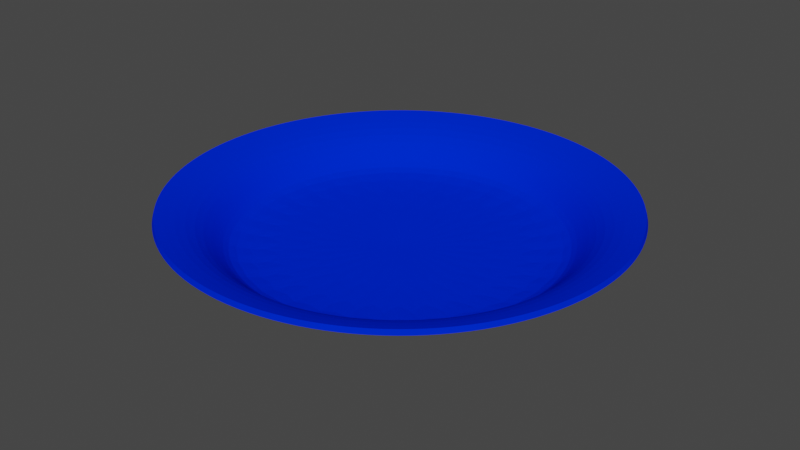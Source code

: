 # Source: Plate.blend  (saved by Blender 3.5.10; exported with 4.5.12 LTS)
import bpy
from mathutils import Matrix  # noqa: F401  (used for matrix-valued properties, if any)

bpy.ops.wm.read_factory_settings(use_empty=True)
scene = bpy.context.scene
scene.name = 'Scene'

# ---- collections
col_collection = bpy.data.collections.new('Collection'); scene.collection.children.link(col_collection)

# ---- materials (node trees are filled in below, after node groups)
mat_material_001 = bpy.data.materials.new('Material.001')
mat_material_001.use_transparent_shadow = False
mat_material_001.diffuse_color = (0.0, 0.02176, 0.8, 1.0)

# ---- material node trees

# ---- world
world_world = bpy.data.worlds.new('World'); scene.world = world_world
world_world.use_nodes = True; world_world.node_tree.nodes.clear()
_N = world_world.node_tree.nodes; _L = world_world.node_tree.links
n0 = _N.new('ShaderNodeOutputWorld'); n0.name = 'World Output'; n0.location = (300, 300)
n1 = _N.new('ShaderNodeBackground'); n1.name = 'Background'; n1.location = (10, 300)
n1.inputs[0].default_value = (0.05088, 0.05088, 0.05088, 1.0)
_L.new(n1.outputs[0], n0.inputs[0])
n0.is_active_output = True
world_world.color = (0.05088, 0.05088, 0.05088)
world_world.use_sun_shadow = False
world_world.sun_shadow_jitter_overblur = 0.0

# ---- meshes
me_circle = bpy.data.meshes.new('Circle')
me_circle.from_pydata([(1.096e-09, 0.3389, 0.03972), (-0.06611, 0.3323, 0.03972), (-0.1297, 0.3131, 0.03972), (-0.1883, 0.2817, 0.03972), (-0.2396, 0.2396, 0.03972), (-0.2817, 0.1883, 0.03972), (-0.3131, 0.1297, 0.03972), (-0.3323, 0.06611, 0.03972), (-0.3389, 3.496e-09, 0.03972), (-0.3323, -0.06611, 0.03972), (-0.3131, -0.1297, 0.03972), (-0.2817, -0.1883, 0.03972), (-0.2396, -0.2396, 0.03972), (-0.1883, -0.2817, 0.03972), (-0.1297, -0.3131, 0.03972), (-0.06611, -0.3323, 0.03972), (1.096e-09, -0.3389, 0.03972), (0.06611, -0.3323, 0.03972), (0.1297, -0.3131, 0.03972), (0.1883, -0.2817, 0.03972), (0.2396, -0.2396, 0.03972), (0.2817, -0.1883, 0.03972), (0.3131, -0.1297, 0.03972), (0.3323, -0.06611, 0.03972), (0.3389, 3.496e-09, 0.03972), (0.3323, 0.06611, 0.03972), (0.3131, 0.1297, 0.03972), (0.2817, 0.1883, 0.03972), (0.2396, 0.2396, 0.03972), (0.1883, 0.2817, 0.03972), (0.1297, 0.3131, 0.03972), (0.06611, 0.3323, 0.03972), (1.589e-09, 0.3796, 0.09039), (-0.07405, 0.3723, 0.09039), (-0.1453, 0.3507, 0.09039), (-0.2109, 0.3156, 0.09039), (-0.2684, 0.2684, 0.09039), (-0.3156, 0.2109, 0.09039), (-0.3507, 0.1453, 0.09039), (-0.3723, 0.07405, 0.09039), (-0.3796, 2.889e-09, 0.09039), (-0.3723, -0.07405, 0.09039), (-0.3507, -0.1453, 0.09039), (-0.3156, -0.2109, 0.09039), (-0.2684, -0.2684, 0.09039), (-0.2109, -0.3156, 0.09039), (-0.1453, -0.3507, 0.09039), (-0.07405, -0.3723, 0.09039), (1.589e-09, -0.3796, 0.09039), (0.07405, -0.3723, 0.09039), (0.1453, -0.3507, 0.09039), (0.2109, -0.3156, 0.09039), (0.2684, -0.2684, 0.09039), (0.3156, -0.2109, 0.09039), (0.3507, -0.1453, 0.09039), (0.3723, -0.07405, 0.09039), (0.3796, 2.889e-09, 0.09039), (0.3723, 0.07405, 0.09039), (0.3507, 0.1453, 0.09039), (0.3156, 0.2109, 0.09039), (0.2684, 0.2684, 0.09039), (0.2109, 0.3156, 0.09039), (0.1453, 0.3507, 0.09039), (0.07405, 0.3723, 0.09039), (-0.0887, 0.4459, 0.1136), (2.514e-09, 0.4546, 0.1136), (-0.174, 0.42, 0.1136), (-0.2526, 0.378, 0.1136), (-0.3215, 0.3215, 0.1136), (-0.378, 0.2526, 0.1136), (-0.42, 0.174, 0.1136), (-0.4459, 0.0887, 0.1136), (-0.4546, 1.77e-09, 0.1136), (-0.4459, -0.0887, 0.1136), (-0.42, -0.174, 0.1136), (-0.378, -0.2526, 0.1136), (-0.3215, -0.3215, 0.1136), (-0.2526, -0.378, 0.1136), (-0.174, -0.42, 0.1136), (-0.0887, -0.4459, 0.1136), (2.514e-09, -0.4546, 0.1136), (0.0887, -0.4459, 0.1136), (0.174, -0.42, 0.1136), (0.2526, -0.378, 0.1136), (0.3215, -0.3215, 0.1136), (0.378, -0.2526, 0.1136), (0.42, -0.174, 0.1136), (0.4459, -0.0887, 0.1136), (0.4546, 1.77e-09, 0.1136), (0.4459, 0.0887, 0.1136), (0.42, 0.174, 0.1136), (0.378, 0.2526, 0.1136), (0.3215, 0.3215, 0.1136), (0.2526, 0.378, 0.1136), (0.174, 0.42, 0.1136), (0.0887, 0.4459, 0.1136), (-0.05797, 0.2914, 0.0124), (5.911e-10, 0.2971, 0.0124), (-0.1137, 0.2745, 0.0124), (-0.1651, 0.2471, 0.0124), (-0.2101, 0.2101, 0.0124), (-0.2471, 0.1651, 0.0124), (-0.2745, 0.1137, 0.0124), (-0.2914, 0.05797, 0.0124), (-0.2971, 4.117e-09, 0.0124), (-0.2914, -0.05797, 0.0124), (-0.2745, -0.1137, 0.0124), (-0.2471, -0.1651, 0.0124), (-0.2101, -0.2101, 0.0124), (-0.1651, -0.2471, 0.0124), (-0.1137, -0.2745, 0.0124), (-0.05797, -0.2914, 0.0124), (5.911e-10, -0.2971, 0.0124), (0.05797, -0.2914, 0.0124), (0.1137, -0.2745, 0.0124), (0.1651, -0.2471, 0.0124), (0.2101, -0.2101, 0.0124), (0.2471, -0.1651, 0.0124), (0.2745, -0.1137, 0.0124), (0.2914, -0.05797, 0.0124), (0.2971, 4.117e-09, 0.0124), (0.2914, 0.05797, 0.0124), (0.2745, 0.1137, 0.0124), (0.2471, 0.1651, 0.0124), (0.2101, 0.2101, 0.0124), (0.1651, 0.2471, 0.0124), (0.1137, 0.2745, 0.0124), (0.05797, 0.2914, 0.0124)], [], [(13, 12, 108, 109), (52, 53, 85, 84), (24, 25, 57, 56), (11, 12, 44, 43), (25, 26, 58, 57), (12, 13, 45, 44), (26, 27, 59, 58), (13, 14, 46, 45), (0, 1, 33, 32), (27, 28, 60, 59), (14, 15, 47, 46), (1, 2, 34, 33), (28, 29, 61, 60), (15, 16, 48, 47), (2, 3, 35, 34), (29, 30, 62, 61), (16, 17, 49, 48), (3, 4, 36, 35), (30, 31, 63, 62), (17, 18, 50, 49), (4, 5, 37, 36), (31, 0, 32, 63), (18, 19, 51, 50), (5, 6, 38, 37), (19, 20, 52, 51), (6, 7, 39, 38), (20, 21, 53, 52), (7, 8, 40, 39), (21, 22, 54, 53), (8, 9, 41, 40), (22, 23, 55, 54), (9, 10, 42, 41), (23, 24, 56, 55), (10, 11, 43, 42), (97, 127, 126, 125, 124, 123, 122, 121, 120, 119, 118, 117, 116, 115, 114, 113, 112, 111, 110, 109, 108, 107, 106, 105, 104, 103, 102, 101, 100, 99, 98, 96), (39, 40, 72, 71), (53, 54, 86, 85), (40, 41, 73, 72), (54, 55, 87, 86), (41, 42, 74, 73), (55, 56, 88, 87), (42, 43, 75, 74), (56, 57, 89, 88), (43, 44, 76, 75), (57, 58, 90, 89), (44, 45, 77, 76), (58, 59, 91, 90), (45, 46, 78, 77), (32, 33, 64, 65), (59, 60, 92, 91), (46, 47, 79, 78), (33, 34, 66, 64), (60, 61, 93, 92), (47, 48, 80, 79), (34, 35, 67, 66), (61, 62, 94, 93), (48, 49, 81, 80), (35, 36, 68, 67), (62, 63, 95, 94), (49, 50, 82, 81), (36, 37, 69, 68), (63, 32, 65, 95), (50, 51, 83, 82), (37, 38, 70, 69), (51, 52, 84, 83), (38, 39, 71, 70), (27, 26, 122, 123), (14, 13, 109, 110), (1, 0, 97, 96), (28, 27, 123, 124), (15, 14, 110, 111), (2, 1, 96, 98), (29, 28, 124, 125), (16, 15, 111, 112), (3, 2, 98, 99), (30, 29, 125, 126), (17, 16, 112, 113), (4, 3, 99, 100), (31, 30, 126, 127), (18, 17, 113, 114), (5, 4, 100, 101), (0, 31, 127, 97), (19, 18, 114, 115), (6, 5, 101, 102), (20, 19, 115, 116), (7, 6, 102, 103), (21, 20, 116, 117), (8, 7, 103, 104), (22, 21, 117, 118), (9, 8, 104, 105), (23, 22, 118, 119), (10, 9, 105, 106), (24, 23, 119, 120), (11, 10, 106, 107), (25, 24, 120, 121), (12, 11, 107, 108), (26, 25, 121, 122)])
_uv = me_circle.uv_layers.new(name='UVMap')
_uv.uv.foreach_set('vector', [0.2222, 0.08427, 0.1464, 0.1464, 0.1464, 0.1464, 0.2222, 0.08427, 0.8536, 0.1464, 0.9157, 0.2222, 0.9157, 0.2222, 0.8536, 0.1464, 1.0, 0.5, 0.9904, 0.5975, 0.9904, 0.5975, 1.0, 0.5, 0.08427, 0.2222, 0.1464, 0.1464, 0.1464, 0.1464, 0.08427, 0.2222, 0.9904, 0.5975, 0.9619, 0.6913, 0.9619, 0.6913, 0.9904, 0.5975, 0.1464, 0.1464, 0.2222, 0.08427, 0.2222, 0.08427, 0.1464, 0.1464, 0.9619, 0.6913, 0.9157, 0.7778, 0.9157, 0.7778, 0.9619, 0.6913, 0.2222, 0.08427, 0.3087, 0.03806, 0.3087, 0.03806, 0.2222, 0.08427, 0.5, 1.0, 0.4025, 0.9904, 0.4025, 0.9904, 0.5, 1.0, 0.9157, 0.7778, 0.8536, 0.8536, 0.8536, 0.8536, 0.9157, 0.7778, 0.3087, 0.03806, 0.4025, 0.009607, 0.4025, 0.009607, 0.3087, 0.03806, 0.4025, 0.9904, 0.3087, 0.9619, 0.3087, 0.9619, 0.4025, 0.9904, 0.8536, 0.8536, 0.7778, 0.9157, 0.7778, 0.9157, 0.8536, 0.8536, 0.4025, 0.009607, 0.5, 0.0, 0.5, 0.0, 0.4025, 0.009607, 0.3087, 0.9619, 0.2222, 0.9157, 0.2222, 0.9157, 0.3087, 0.9619, 0.7778, 0.9157, 0.6913, 0.9619, 0.6913, 0.9619, 0.7778, 0.9157, 0.5, 0.0, 0.5975, 0.009607, 0.5975, 0.009607, 0.5, 0.0, 0.2222, 0.9157, 0.1464, 0.8536, 0.1464, 0.8536, 0.2222, 0.9157, 0.6913, 0.9619, 0.5975, 0.9904, 0.5975, 0.9904, 0.6913, 0.9619, 0.5975, 0.009607, 0.6913, 0.03806, 0.6913, 0.03806, 0.5975, 0.009607, 0.1464, 0.8536, 0.08427, 0.7778, 0.08427, 0.7778, 0.1464, 0.8536, 0.5975, 0.9904, 0.5, 1.0, 0.5, 1.0, 0.5975, 0.9904, 0.6913, 0.03806, 0.7778, 0.08427, 0.7778, 0.08427, 0.6913, 0.03806, 0.08427, 0.7778, 0.03806, 0.6913, 0.03806, 0.6913, 0.08427, 0.7778, 0.7778, 0.08427, 0.8536, 0.1464, 0.8536, 0.1464, 0.7778, 0.08427, 0.03806, 0.6913, 0.009607, 0.5975, 0.009607, 0.5975, 0.03806, 0.6913, 0.8536, 0.1464, 0.9157, 0.2222, 0.9157, 0.2222, 0.8536, 0.1464, 0.009607, 0.5975, 0.0, 0.5, 0.0, 0.5, 0.009607, 0.5975, 0.9157, 0.2222, 0.9619, 0.3087, 0.9619, 0.3087, 0.9157, 0.2222, 0.0, 0.5, 0.009607, 0.4025, 0.009607, 0.4025, 0.0, 0.5, 0.9619, 0.3087, 0.9904, 0.4025, 0.9904, 0.4025, 0.9619, 0.3087, 0.009607, 0.4025, 0.03806, 0.3087, 0.03806, 0.3087, 0.009607, 0.4025, 0.9904, 0.4025, 1.0, 0.5, 1.0, 0.5, 0.9904, 0.4025, 0.03806, 0.3087, 0.08427, 0.2222, 0.08427, 0.2222, 0.03806, 0.3087, 0.5, 1.0, 0.5975, 0.9904, 0.6913, 0.9619, 0.7778, 0.9157, 0.8536, 0.8536, 0.9157, 0.7778, 0.9619, 0.6913, 0.9904, 0.5975, 1.0, 0.5, 0.9904, 0.4025, 0.9619, 0.3087, 0.9157, 0.2222, 0.8536, 0.1464, 0.7778, 0.08427, 0.6913, 0.03806, 0.5975, 0.009607, 0.5, 0.0, 0.4025, 0.009607, 0.3087, 0.03806, 0.2222, 0.08427, 0.1464, 0.1464, 0.08427, 0.2222, 0.03806, 0.3087, 0.009607, 0.4025, 0.0, 0.5, 0.009607, 0.5975, 0.03806, 0.6913, 0.08427, 0.7778, 0.1464, 0.8536, 0.2222, 0.9157, 0.3087, 0.9619, 0.4025, 0.9904, 0.009607, 0.5975, 0.0, 0.5, 0.0, 0.5, 0.009607, 0.5975, 0.9157, 0.2222, 0.9619, 0.3087, 0.9619, 0.3087, 0.9157, 0.2222, 0.0, 0.5, 0.009607, 0.4025, 0.009607, 0.4025, 0.0, 0.5, 0.9619, 0.3087, 0.9904, 0.4025, 0.9904, 0.4025, 0.9619, 0.3087, 0.009607, 0.4025, 0.03806, 0.3087, 0.03806, 0.3087, 0.009607, 0.4025, 0.9904, 0.4025, 1.0, 0.5, 1.0, 0.5, 0.9904, 0.4025, 0.03806, 0.3087, 0.08427, 0.2222, 0.08427, 0.2222, 0.03806, 0.3087, 1.0, 0.5, 0.9904, 0.5975, 0.9904, 0.5975, 1.0, 0.5, 0.08427, 0.2222, 0.1464, 0.1464, 0.1464, 0.1464, 0.08427, 0.2222, 0.9904, 0.5975, 0.9619, 0.6913, 0.9619, 0.6913, 0.9904, 0.5975, 0.1464, 0.1464, 0.2222, 0.08427, 0.2222, 0.08427, 0.1464, 0.1464, 0.9619, 0.6913, 0.9157, 0.7778, 0.9157, 0.7778, 0.9619, 0.6913, 0.2222, 0.08427, 0.3087, 0.03806, 0.3087, 0.03806, 0.2222, 0.08427, 0.5, 1.0, 0.4025, 0.9904, 0.4025, 0.9904, 0.5, 1.0, 0.9157, 0.7778, 0.8536, 0.8536, 0.8536, 0.8536, 0.9157, 0.7778, 0.3087, 0.03806, 0.4025, 0.009607, 0.4025, 0.009607, 0.3087, 0.03806, 0.4025, 0.9904, 0.3087, 0.9619, 0.3087, 0.9619, 0.4025, 0.9904, 0.8536, 0.8536, 0.7778, 0.9157, 0.7778, 0.9157, 0.8536, 0.8536, 0.4025, 0.009607, 0.5, 0.0, 0.5, 0.0, 0.4025, 0.009607, 0.3087, 0.9619, 0.2222, 0.9157, 0.2222, 0.9157, 0.3087, 0.9619, 0.7778, 0.9157, 0.6913, 0.9619, 0.6913, 0.9619, 0.7778, 0.9157, 0.5, 0.0, 0.5975, 0.009607, 0.5975, 0.009607, 0.5, 0.0, 0.2222, 0.9157, 0.1464, 0.8536, 0.1464, 0.8536, 0.2222, 0.9157, 0.6913, 0.9619, 0.5975, 0.9904, 0.5975, 0.9904, 0.6913, 0.9619, 0.5975, 0.009607, 0.6913, 0.03806, 0.6913, 0.03806, 0.5975, 0.009607, 0.1464, 0.8536, 0.08427, 0.7778, 0.08427, 0.7778, 0.1464, 0.8536, 0.5975, 0.9904, 0.5, 1.0, 0.5, 1.0, 0.5975, 0.9904, 0.6913, 0.03806, 0.7778, 0.08427, 0.7778, 0.08427, 0.6913, 0.03806, 0.08427, 0.7778, 0.03806, 0.6913, 0.03806, 0.6913, 0.08427, 0.7778, 0.7778, 0.08427, 0.8536, 0.1464, 0.8536, 0.1464, 0.7778, 0.08427, 0.03806, 0.6913, 0.009607, 0.5975, 0.009607, 0.5975, 0.03806, 0.6913, 0.9157, 0.7778, 0.9619, 0.6913, 0.9619, 0.6913, 0.9157, 0.7778, 0.3087, 0.03806, 0.2222, 0.08427, 0.2222, 0.08427, 0.3087, 0.03806, 0.4025, 0.9904, 0.5, 1.0, 0.5, 1.0, 0.4025, 0.9904, 0.8536, 0.8536, 0.9157, 0.7778, 0.9157, 0.7778, 0.8536, 0.8536, 0.4025, 0.009607, 0.3087, 0.03806, 0.3087, 0.03806, 0.4025, 0.009607, 0.3087, 0.9619, 0.4025, 0.9904, 0.4025, 0.9904, 0.3087, 0.9619, 0.7778, 0.9157, 0.8536, 0.8536, 0.8536, 0.8536, 0.7778, 0.9157, 0.5, 0.0, 0.4025, 0.009607, 0.4025, 0.009607, 0.5, 0.0, 0.2222, 0.9157, 0.3087, 0.9619, 0.3087, 0.9619, 0.2222, 0.9157, 0.6913, 0.9619, 0.7778, 0.9157, 0.7778, 0.9157, 0.6913, 0.9619, 0.5975, 0.009607, 0.5, 0.0, 0.5, 0.0, 0.5975, 0.009607, 0.1464, 0.8536, 0.2222, 0.9157, 0.2222, 0.9157, 0.1464, 0.8536, 0.5975, 0.9904, 0.6913, 0.9619, 0.6913, 0.9619, 0.5975, 0.9904, 0.6913, 0.03806, 0.5975, 0.009607, 0.5975, 0.009607, 0.6913, 0.03806, 0.08427, 0.7778, 0.1464, 0.8536, 0.1464, 0.8536, 0.08427, 0.7778, 0.5, 1.0, 0.5975, 0.9904, 0.5975, 0.9904, 0.5, 1.0, 0.7778, 0.08427, 0.6913, 0.03806, 0.6913, 0.03806, 0.7778, 0.08427, 0.03806, 0.6913, 0.08427, 0.7778, 0.08427, 0.7778, 0.03806, 0.6913, 0.8536, 0.1464, 0.7778, 0.08427, 0.7778, 0.08427, 0.8536, 0.1464, 0.009607, 0.5975, 0.03806, 0.6913, 0.03806, 0.6913, 0.009607, 0.5975, 0.9157, 0.2222, 0.8536, 0.1464, 0.8536, 0.1464, 0.9157, 0.2222, 0.0, 0.5, 0.009607, 0.5975, 0.009607, 0.5975, 0.0, 0.5, 0.9619, 0.3087, 0.9157, 0.2222, 0.9157, 0.2222, 0.9619, 0.3087, 0.009607, 0.4025, 0.0, 0.5, 0.0, 0.5, 0.009607, 0.4025, 0.9904, 0.4025, 0.9619, 0.3087, 0.9619, 0.3087, 0.9904, 0.4025, 0.03806, 0.3087, 0.009607, 0.4025, 0.009607, 0.4025, 0.03806, 0.3087, 1.0, 0.5, 0.9904, 0.4025, 0.9904, 0.4025, 1.0, 0.5, 0.08427, 0.2222, 0.03806, 0.3087, 0.03806, 0.3087, 0.08427, 0.2222, 0.9904, 0.5975, 1.0, 0.5, 1.0, 0.5, 0.9904, 0.5975, 0.1464, 0.1464, 0.08427, 0.2222, 0.08427, 0.2222, 0.1464, 0.1464, 0.9619, 0.6913, 0.9904, 0.5975, 0.9904, 0.5975, 0.9619, 0.6913])
me_circle.materials.append(mat_material_001)
me_circle.update()

# ---- objects
ob_circle = bpy.data.objects.new('Circle', me_circle)

# ---- transforms, parenting, visibility, modifiers, constraints
ob_circle.location = (0.0, 0.0, 0.0)
_m = ob_circle.modifiers.new('Subdivision', 'SUBSURF')
_m.levels = 2
_m = ob_circle.modifiers.new('Solidify', 'SOLIDIFY')

# ---- collection membership
col_collection.objects.link(ob_circle)

# ---- scene / render settings (as saved in the file)
scene.frame_start = 1; scene.frame_end = 250; scene.frame_set(1)
scene.render.engine = 'BLENDER_EEVEE_NEXT'
scene.cycles.sampling_pattern = 'TABULATED_SOBOL'
scene.view_settings.view_transform = 'Filmic'
bpy.context.view_layer.update()

# ---- added for rendering (the .blend has no active camera and no usable light): camera, sun
cam_auto = bpy.data.cameras.new('AutoCamera')
cam_auto.lens = 50.0
cam_auto.sensor_width = 36.0
cam_auto.clip_end = 1000.0
ob_auto_camera = bpy.data.objects.new('AutoCamera', cam_auto)
scene.collection.objects.link(ob_auto_camera)
ob_auto_camera.location = (1.18653, -1.42383, 1.01725)
ob_auto_camera.rotation_euler = (1.09748, -7.21219e-08, 0.694738)
scene.camera = ob_auto_camera
light_auto_sun = bpy.data.lights.new('AutoSun', 'SUN')
light_auto_sun.energy = 3.0
light_auto_sun.angle = 0.0523599
ob_auto_sun = bpy.data.objects.new('AutoSun', light_auto_sun)
scene.collection.objects.link(ob_auto_sun)
ob_auto_sun.rotation_euler = (0.872665, 0.174533, 0.523599)
bpy.context.view_layer.update()
